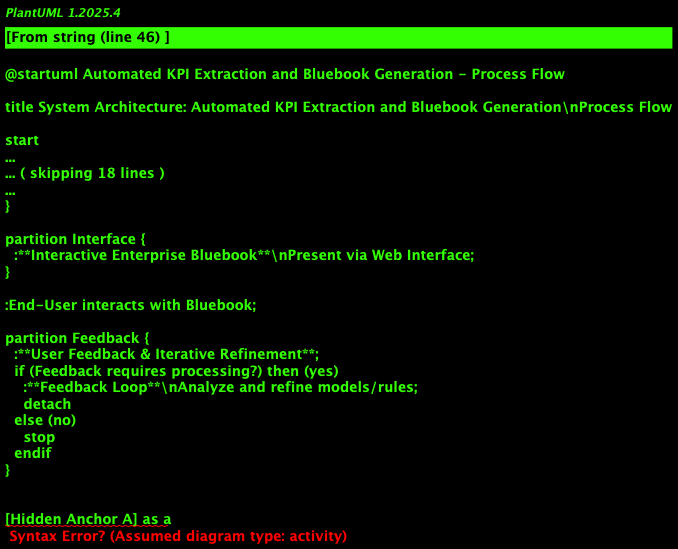

The diagram above was rendered by PlantUML. Its source (embedded in the PNG):
@startuml Automated KPI Extraction and Bluebook Generation - Process Flow

title System Architecture: Automated KPI Extraction and Bluebook Generation\nProcess Flow

start

:Access **Source Code Repository**;

partition Extraction {
  :**Extract Code & Comments**;
}

partition Documentation {
  :**Literate Programming Engine**\nGenerate structured documentation;
}

partition Analysis {
  :**KPI Extraction Module**\nIdentify and categorize key metrics;
  :**AI-Powered Parsing & Annotation**\nAnalyze and semantically annotate;
}

partition Generation {
  :**Bluebook Generation Engine**\nCompile and format final document;
}

partition Interface {
  :**Interactive Enterprise Bluebook**\nPresent via Web Interface;
}

:End-User interacts with Bluebook;

partition Feedback {
  :**User Feedback & Iterative Refinement**;
  if (Feedback requires processing?) then (yes)
    :**Feedback Loop**\nAnalyze and refine models/rules;
    detach
  else (no)
    stop
  endif
}

' Connections for the feedback loop
' From Feedback Loop back to Analysis phase
' Using hidden arrows to create a clean layout

[Hidden Anchor A] as a
[Hidden Anchor B] as b

a -[hidden]-> b

:User Feedback & Iterative Refinement;
-> a;

b -> **AI-Powered Parsing & Annotation**;
b -> **KPI Extraction Module**;

stop

@enduml